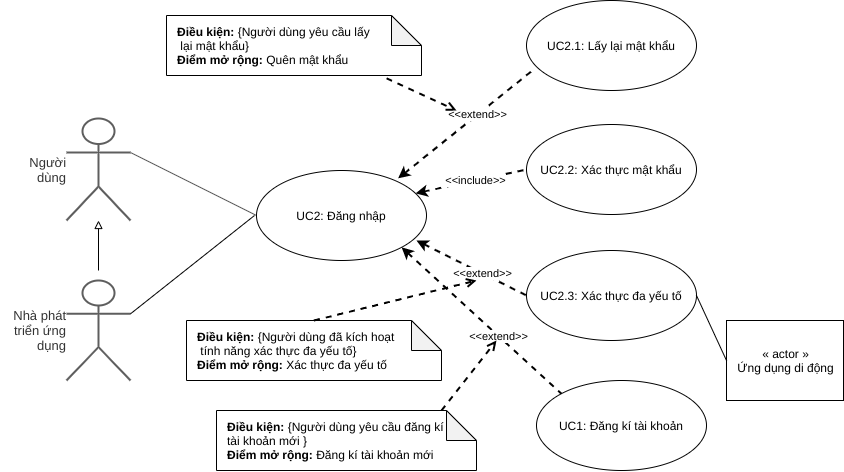

The diagram above was exported from draw.io. Its source (the exported page's mxGraphModel, read from the mxfile embedded in the PNG):
<mxGraphModel dx="1185" dy="718" grid="1" gridSize="10" guides="1" tooltips="1" connect="1" arrows="1" fold="1" page="1" pageScale="1" pageWidth="850" pageHeight="1100" math="0" shadow="0">
  <root>
    <mxCell id="CRkWuDbjPpHWABI7WqlP-0" />
    <mxCell id="CRkWuDbjPpHWABI7WqlP-1" parent="CRkWuDbjPpHWABI7WqlP-0" />
    <UserObject label="Người dùng" lucidchartObjectId="J~mGK7bea8NV" id="0HSxYf9Y5ZXxnQIoXzVp-1">
      <mxCell style="html=1;whiteSpace=wrap;shape=umlActor;labelPosition=left;verticalLabelPosition=middle;verticalAlign=middle;whiteSpace=nowrap;whiteSpace=wrap;fontSize=13;fontColor=#333333;spacing=0;strokeColor=#5e5e5e;strokeOpacity=100;rounded=1;absoluteArcSize=1;arcSize=7.199999999999999;strokeWidth=2;align=right;" vertex="1" zOrder="1" parent="CRkWuDbjPpHWABI7WqlP-1">
        <mxGeometry x="100" y="298" width="64" height="102" as="geometry" />
      </mxCell>
    </UserObject>
    <UserObject label="" lucidchartObjectId="OlnGrkdsWmOm" id="0HSxYf9Y5ZXxnQIoXzVp-3">
      <mxCell style="html=1;jettySize=18;whiteSpace=wrap;fontSize=11;strokeColor=#5E5E5E;rounded=0;startArrow=none;;endArrow=none;;exitX=0;exitY=0.5;entryX=1;entryY=0.3333333333333333;entryDx=0;entryDy=0;entryPerimeter=0;exitDx=0;exitDy=0;" edge="1" parent="CRkWuDbjPpHWABI7WqlP-1" target="0HSxYf9Y5ZXxnQIoXzVp-1" source="0HSxYf9Y5ZXxnQIoXzVp-10">
        <mxGeometry width="100" height="100" relative="1" as="geometry">
          <Array as="points" />
          <mxPoint x="111" y="374" as="targetPoint" />
          <mxPoint x="318.87493927665673" y="210" as="sourcePoint" />
        </mxGeometry>
      </mxCell>
    </UserObject>
    <UserObject label="Nhà phát triển ứng dụng" lucidchartObjectId="LYnGLf0nLPM2" id="0HSxYf9Y5ZXxnQIoXzVp-4">
      <mxCell style="html=1;whiteSpace=wrap;shape=umlActor;labelPosition=left;verticalLabelPosition=middle;verticalAlign=middle;whiteSpace=nowrap;whiteSpace=wrap;fontSize=13;fontColor=#333333;spacing=0;strokeColor=#5e5e5e;strokeOpacity=100;rounded=1;absoluteArcSize=1;arcSize=7.199999999999999;strokeWidth=2;align=right;" vertex="1" zOrder="33" parent="CRkWuDbjPpHWABI7WqlP-1">
        <mxGeometry x="100" y="460" width="64" height="100" as="geometry" />
      </mxCell>
    </UserObject>
    <mxCell id="0HSxYf9Y5ZXxnQIoXzVp-5" style="edgeStyle=none;rounded=0;orthogonalLoop=1;jettySize=auto;html=1;startArrow=none;startFill=0;endArrow=none;endFill=0;entryX=1;entryY=0.3333333333333333;entryDx=0;entryDy=0;entryPerimeter=0;" edge="1" parent="CRkWuDbjPpHWABI7WqlP-1" target="0HSxYf9Y5ZXxnQIoXzVp-4">
      <mxGeometry relative="1" as="geometry">
        <mxPoint x="120" y="620" as="targetPoint" />
        <mxPoint x="288" y="395" as="sourcePoint" />
      </mxGeometry>
    </mxCell>
    <mxCell id="0HSxYf9Y5ZXxnQIoXzVp-6" value="" style="endArrow=block;html=1;endFill=0;" edge="1" parent="CRkWuDbjPpHWABI7WqlP-1" target="0HSxYf9Y5ZXxnQIoXzVp-1">
      <mxGeometry width="50" height="50" relative="1" as="geometry">
        <mxPoint x="132" y="450" as="sourcePoint" />
        <mxPoint x="132" y="410" as="targetPoint" />
      </mxGeometry>
    </mxCell>
    <mxCell id="0HSxYf9Y5ZXxnQIoXzVp-10" value="UC2: Đăng nhập" style="ellipse;whiteSpace=wrap;html=1;" vertex="1" parent="CRkWuDbjPpHWABI7WqlP-1">
      <mxGeometry x="290" y="350" width="170" height="90" as="geometry" />
    </mxCell>
    <mxCell id="0HSxYf9Y5ZXxnQIoXzVp-11" value="UC2.2: Xác thực mật khẩu" style="ellipse;whiteSpace=wrap;html=1;" vertex="1" parent="CRkWuDbjPpHWABI7WqlP-1">
      <mxGeometry x="560" y="304" width="170" height="90" as="geometry" />
    </mxCell>
    <mxCell id="0HSxYf9Y5ZXxnQIoXzVp-12" value="UC2.3: Xác thực đa yếu tố" style="ellipse;whiteSpace=wrap;html=1;" vertex="1" parent="CRkWuDbjPpHWABI7WqlP-1">
      <mxGeometry x="560" y="430" width="170" height="90" as="geometry" />
    </mxCell>
    <mxCell id="UnoCm4wGXb75qYd2EGQf-0" value="&amp;lt;&amp;lt;include&amp;gt;&amp;gt;" style="endArrow=none;dashed=1;html=1;strokeWidth=2;exitX=0.936;exitY=0.254;exitDx=0;exitDy=0;exitPerimeter=0;entryX=0;entryY=0.5;entryDx=0;entryDy=0;endFill=0;startArrow=classic;startFill=1;" edge="1" parent="CRkWuDbjPpHWABI7WqlP-1" source="0HSxYf9Y5ZXxnQIoXzVp-10" target="0HSxYf9Y5ZXxnQIoXzVp-11">
      <mxGeometry x="0.0715" width="50" height="50" relative="1" as="geometry">
        <mxPoint x="370" y="280" as="sourcePoint" />
        <mxPoint x="420" y="230" as="targetPoint" />
        <mxPoint as="offset" />
      </mxGeometry>
    </mxCell>
    <mxCell id="UnoCm4wGXb75qYd2EGQf-1" value="&amp;lt;&amp;lt;extend&amp;gt;&amp;gt;" style="endArrow=none;dashed=1;html=1;strokeWidth=2;exitX=0.941;exitY=0.778;exitDx=0;exitDy=0;exitPerimeter=0;entryX=0;entryY=0.5;entryDx=0;entryDy=0;endFill=0;startArrow=classic;startFill=1;" edge="1" parent="CRkWuDbjPpHWABI7WqlP-1" source="0HSxYf9Y5ZXxnQIoXzVp-10" target="0HSxYf9Y5ZXxnQIoXzVp-12">
      <mxGeometry x="0.2118" width="50" height="50" relative="1" as="geometry">
        <mxPoint x="407.47000000000014" y="645.8299999999999" as="sourcePoint" />
        <mxPoint x="590.0000000000001" y="590" as="targetPoint" />
        <mxPoint as="offset" />
      </mxGeometry>
    </mxCell>
    <mxCell id="UnoCm4wGXb75qYd2EGQf-2" value="&lt;b&gt;Điều kiện:&lt;/b&gt; {Người dùng đã kích hoạt&lt;br&gt;&amp;nbsp;tính năng xác thực đa yếu tố}&amp;nbsp;&lt;br&gt;&lt;b&gt;Điểm mở rộng:&lt;/b&gt; Xác thực đa yếu tố" style="shape=note;whiteSpace=wrap;html=1;backgroundOutline=1;darkOpacity=0.05;align=left;spacingLeft=9;" vertex="1" parent="CRkWuDbjPpHWABI7WqlP-1">
      <mxGeometry x="220" y="500" width="255" height="60" as="geometry" />
    </mxCell>
    <mxCell id="UnoCm4wGXb75qYd2EGQf-3" value="" style="endArrow=open;dashed=1;html=1;strokeWidth=2;exitX=0.5;exitY=0;exitDx=0;exitDy=0;exitPerimeter=0;startArrow=none;startFill=0;endFill=0;" edge="1" parent="CRkWuDbjPpHWABI7WqlP-1" source="UnoCm4wGXb75qYd2EGQf-2">
      <mxGeometry width="50" height="50" relative="1" as="geometry">
        <mxPoint x="450" y="790" as="sourcePoint" />
        <mxPoint x="510" y="460" as="targetPoint" />
      </mxGeometry>
    </mxCell>
    <mxCell id="9KgidaDnFigH00OoAMlk-0" value="UC2.1: Lấy lại mật khẩu" style="ellipse;whiteSpace=wrap;html=1;" vertex="1" parent="CRkWuDbjPpHWABI7WqlP-1">
      <mxGeometry x="560" y="180" width="170" height="90" as="geometry" />
    </mxCell>
    <mxCell id="9KgidaDnFigH00OoAMlk-3" value="&amp;lt;&amp;lt;extend&amp;gt;&amp;gt;" style="endArrow=none;dashed=1;html=1;strokeWidth=2;exitX=0.833;exitY=0.087;exitDx=0;exitDy=0;exitPerimeter=0;entryX=0.039;entryY=0.772;entryDx=0;entryDy=0;endFill=0;startArrow=classic;startFill=1;entryPerimeter=0;" edge="1" parent="CRkWuDbjPpHWABI7WqlP-1" source="0HSxYf9Y5ZXxnQIoXzVp-10" target="9KgidaDnFigH00OoAMlk-0">
      <mxGeometry x="0.172" width="50" height="50" relative="1" as="geometry">
        <mxPoint x="425.0000000000001" y="293.8599999999999" as="sourcePoint" />
        <mxPoint x="535.88" y="270" as="targetPoint" />
        <mxPoint as="offset" />
      </mxGeometry>
    </mxCell>
    <mxCell id="40Z5TVdswffzreiSn_6B-0" value="&lt;b&gt;Điều kiện:&lt;/b&gt; {Người dùng yêu cầu lấy&lt;br&gt;&amp;nbsp;lại mật khẩu}&amp;nbsp;&lt;br&gt;&lt;b&gt;Điểm mở rộng:&lt;/b&gt;&amp;nbsp;Quên mật khẩu" style="shape=note;whiteSpace=wrap;html=1;backgroundOutline=1;darkOpacity=0.05;align=left;spacingLeft=9;" vertex="1" parent="CRkWuDbjPpHWABI7WqlP-1">
      <mxGeometry x="200" y="195" width="255" height="60" as="geometry" />
    </mxCell>
    <mxCell id="40Z5TVdswffzreiSn_6B-1" value="" style="endArrow=open;dashed=1;html=1;strokeWidth=2;exitX=0.863;exitY=1.047;exitDx=0;exitDy=0;exitPerimeter=0;startArrow=none;startFill=0;endFill=0;" edge="1" parent="CRkWuDbjPpHWABI7WqlP-1" source="40Z5TVdswffzreiSn_6B-0">
      <mxGeometry width="50" height="50" relative="1" as="geometry">
        <mxPoint x="270" y="320" as="sourcePoint" />
        <mxPoint x="490" y="290" as="targetPoint" />
      </mxGeometry>
    </mxCell>
    <mxCell id="40Z5TVdswffzreiSn_6B-2" value="UC1: Đăng kí tài khoản" style="ellipse;whiteSpace=wrap;html=1;" vertex="1" parent="CRkWuDbjPpHWABI7WqlP-1">
      <mxGeometry x="570" y="560" width="170" height="90" as="geometry" />
    </mxCell>
    <mxCell id="40Z5TVdswffzreiSn_6B-3" value="&amp;lt;&amp;lt;extend&amp;gt;&amp;gt;" style="endArrow=none;dashed=1;html=1;strokeWidth=2;exitX=1;exitY=1;exitDx=0;exitDy=0;entryX=0;entryY=0;entryDx=0;entryDy=0;endFill=0;startArrow=classic;startFill=1;" edge="1" parent="CRkWuDbjPpHWABI7WqlP-1" source="0HSxYf9Y5ZXxnQIoXzVp-10" target="40Z5TVdswffzreiSn_6B-2">
      <mxGeometry x="0.2118" width="50" height="50" relative="1" as="geometry">
        <mxPoint x="460" y="640" as="sourcePoint" />
        <mxPoint x="570.03" y="684.98" as="targetPoint" />
        <mxPoint as="offset" />
      </mxGeometry>
    </mxCell>
    <mxCell id="40Z5TVdswffzreiSn_6B-4" value="&lt;b&gt;Điều kiện:&lt;/b&gt; {Người dùng yêu cầu đăng kí&lt;br&gt;tài khoản mới }&amp;nbsp;&lt;br&gt;&lt;b&gt;Điểm mở rộng:&lt;/b&gt;&amp;nbsp;Đăng kí tài khoản mới" style="shape=note;whiteSpace=wrap;html=1;backgroundOutline=1;darkOpacity=0.05;align=left;spacingLeft=9;" vertex="1" parent="CRkWuDbjPpHWABI7WqlP-1">
      <mxGeometry x="250" y="590" width="260" height="60" as="geometry" />
    </mxCell>
    <mxCell id="40Z5TVdswffzreiSn_6B-5" value="" style="endArrow=open;dashed=1;html=1;strokeWidth=2;exitX=0;exitY=0;exitDx=225;exitDy=0;exitPerimeter=0;startArrow=none;startFill=0;endFill=0;" edge="1" parent="CRkWuDbjPpHWABI7WqlP-1" source="40Z5TVdswffzreiSn_6B-4">
      <mxGeometry width="50" height="50" relative="1" as="geometry">
        <mxPoint x="530" y="740" as="sourcePoint" />
        <mxPoint x="530" y="520" as="targetPoint" />
      </mxGeometry>
    </mxCell>
    <mxCell id="CsQCO3ssStdxksERuGl7-0" value="« actor »&lt;br&gt;Ứng dụng di động" style="html=1;" vertex="1" parent="CRkWuDbjPpHWABI7WqlP-1">
      <mxGeometry x="760" y="500" width="117" height="80" as="geometry" />
    </mxCell>
    <mxCell id="CsQCO3ssStdxksERuGl7-1" value="" style="endArrow=none;html=1;strokeWidth=1;exitX=0;exitY=0.5;exitDx=0;exitDy=0;entryX=1;entryY=0.5;entryDx=0;entryDy=0;endFill=0;" edge="1" parent="CRkWuDbjPpHWABI7WqlP-1" source="CsQCO3ssStdxksERuGl7-0" target="0HSxYf9Y5ZXxnQIoXzVp-12">
      <mxGeometry width="50" height="50" relative="1" as="geometry">
        <mxPoint x="870" y="610" as="sourcePoint" />
        <mxPoint x="920" y="560" as="targetPoint" />
      </mxGeometry>
    </mxCell>
  </root>
</mxGraphModel>